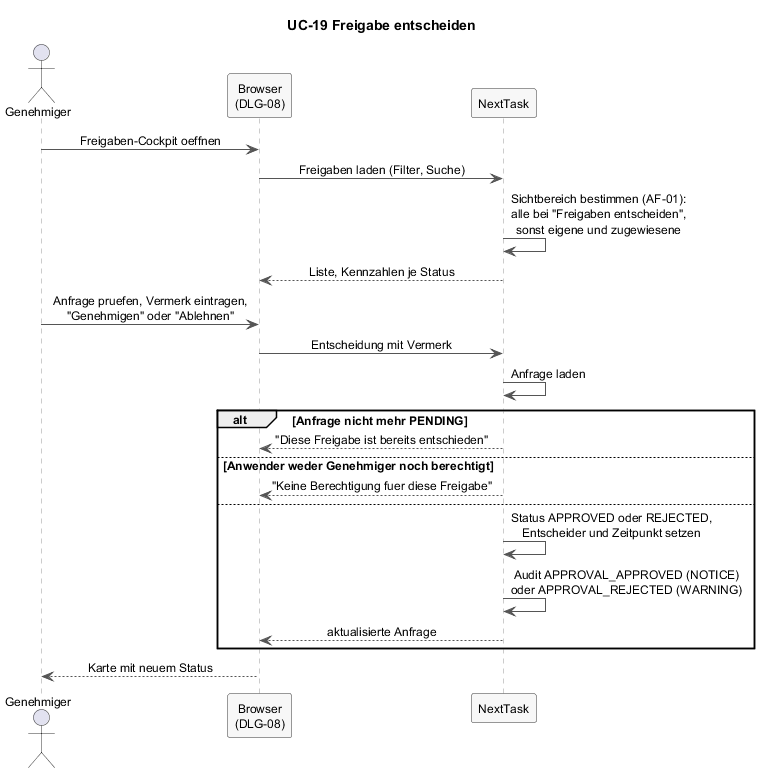

The diagram above was rendered by PlantUML. Its source (embedded in the PNG):
@startuml f2-uc19-freigabe-entscheiden
skinparam shadowing false
skinparam defaultFontName Helvetica
skinparam defaultFontSize 12
skinparam sequenceMessageAlign center
skinparam sequence {
  ArrowColor #555555
  LifeLineBorderColor #999999
  ParticipantBackgroundColor #F7F7F7
  ParticipantBorderColor #333333
  ActorBorderColor #333333
}

title UC-19 Freigabe entscheiden

actor Genehmiger as G
participant "Browser\n(DLG-08)" as B
participant "NextTask" as S

G -> B : Freigaben-Cockpit oeffnen
B -> S : Freigaben laden (Filter, Suche)
S -> S : Sichtbereich bestimmen (AF-01):\nalle bei "Freigaben entscheiden",\nsonst eigene und zugewiesene
S --> B : Liste, Kennzahlen je Status
G -> B : Anfrage pruefen, Vermerk eintragen,\n"Genehmigen" oder "Ablehnen"
B -> S : Entscheidung mit Vermerk
S -> S : Anfrage laden
alt Anfrage nicht mehr PENDING
  S --> B : "Diese Freigabe ist bereits entschieden"
else Anwender weder Genehmiger noch berechtigt
  S --> B : "Keine Berechtigung fuer diese Freigabe"
else
  S -> S : Status APPROVED oder REJECTED,\nEntscheider und Zeitpunkt setzen
  S -> S : Audit APPROVAL_APPROVED (NOTICE)\noder APPROVAL_REJECTED (WARNING)
  S --> B : aktualisierte Anfrage
end
B --> G : Karte mit neuem Status
@enduml